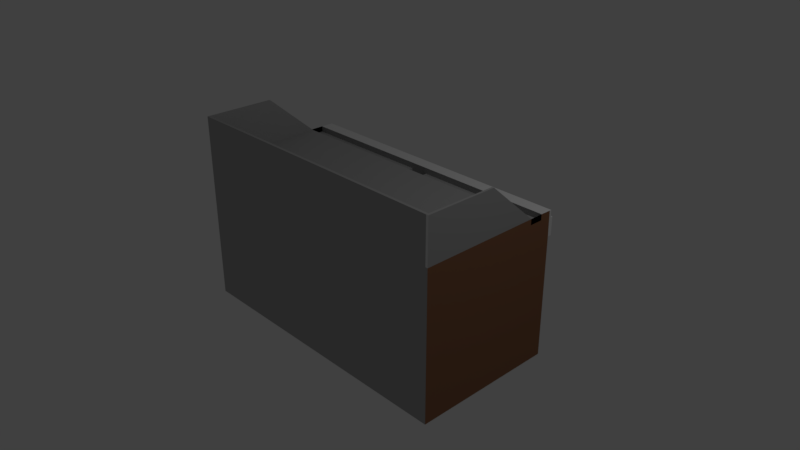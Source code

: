 # Source: FlatTop.blend  (saved by Blender 2.79.0; exported with 4.5.12 LTS)
import bpy
from mathutils import Matrix  # noqa: F401  (used for matrix-valued properties, if any)

bpy.ops.wm.read_factory_settings(use_empty=True)
scene = bpy.context.scene
scene.name = 'Scene'

# ---- collections
col_collection_1 = bpy.data.collections.new('Collection 1'); scene.collection.children.link(col_collection_1)

# ---- materials (node trees are filled in below, after node groups)
mat_material = bpy.data.materials.new('Material')
mat_material.alpha_threshold = 0.0
mat_material.use_transparent_shadow = False
mat_material.diffuse_color = (0.4109, 0.4109, 0.4109, 1.0)
mat_material.roughness = 0.5
mat_material.line_color = (0.0, 0.0, 0.0, 1.0)
mat_grey = bpy.data.materials.new('grey')
mat_grey.alpha_threshold = 0.0
mat_grey.use_transparent_shadow = False
mat_grey.roughness = 0.5
mat_count = bpy.data.materials.new('count')
mat_count.alpha_threshold = 0.0
mat_count.use_transparent_shadow = False
mat_count.diffuse_color = (0.2883, 0.1359, 0.07289, 1.0)
mat_count.roughness = 0.5
mat_material_001 = bpy.data.materials.new('Material.001')
mat_material_001.alpha_threshold = 0.0
mat_material_001.use_transparent_shadow = False
mat_material_001.diffuse_color = (0.09254, 0.8, 0.0, 1.0)
mat_material_001.roughness = 0.5
mat_material_001.specular_intensity = 0.6211
mat_material_002 = bpy.data.materials.new('Material.002')
mat_material_002.alpha_threshold = 0.0
mat_material_002.use_transparent_shadow = False
mat_material_002.diffuse_color = (0.8, 0.005489, 0.0, 1.0)
mat_material_002.roughness = 0.5

# ---- material node trees

# ---- world
world_world = bpy.data.worlds.new('World'); scene.world = world_world
world_world.color = (0.05088, 0.05088, 0.05088)
world_world.use_sun_shadow = False
world_world.sun_shadow_jitter_overblur = 0.0
world_world.cycles.sampling_method = 'MANUAL'

# ---- cameras
cam_camera = bpy.data.cameras.new('Camera')
cam_camera.clip_end = 100.0
cam_camera.lens = 35.0
cam_camera.sensor_width = 32.0
cam_camera.sensor_height = 18.0
cam_camera.ortho_scale = 7.314
cam_camera.dof.focus_distance = 0.0
cam_camera.dof.aperture_fstop = 128.0

# ---- lights
light_lamp = bpy.data.lights.new('Lamp', 'POINT')
light_lamp.transmission_factor = 0.0
light_lamp.cutoff_distance = 30.0
light_lamp.energy = 100.0
light_lamp.shadow_buffer_clip_start = 1.001
light_lamp.shadow_soft_size = 0.1
light_lamp.shadow_maximum_resolution = 0.006
light_lamp.use_absolute_resolution = True

# ---- meshes
me_cube = bpy.data.meshes.new('Cube')
me_cube.from_pydata([(1.0, 1.0, -1.0), (1.0, -1.0, -1.0), (-1.0, -1.0, -1.0), (-1.0, 1.0, -1.0), (1.0, 0.9932, 0.997), (1.0, -1.0, 1.0), (-1.0, -1.0, 1.0), (-1.0, 1.0, 1.0), (1.0, 0.6593, 1.0), (-1.0, -1.0, 1.597), (0.9841, -1.0, 1.597), (0.9841, -0.9642, 1.597), (-1.0, -0.9634, 1.597), (-1.206, -1.94, 2.135), (1.0, 0.6593, 1.0), (-1.0, 0.659, 1.0), (-1.0, 0.8507, 1.0), (1.0, 0.8446, 1.0), (0.9983, 0.9964, 0.9031), (-1.0, 1.0, 0.8914), (-1.0, 1.0, 0.6488), (1.0, 1.0, 0.6585), (1.0, 0.8446, 0.9218), (1.0, 0.6593, 0.9218), (-1.0, 0.659, 0.9218), (-1.0, 0.8507, 0.9218), (0.9994, 1.026, 0.9029), (1.0, 1.022, 0.997), (-1.0, 1.03, 0.8914), (-1.0, 1.03, 1.0), (1.0, 1.054, 0.6585), (1.0, 1.054, 0.9032), (-1.0, 1.054, 0.6488), (-1.0, 1.054, 0.8914), (0.06383, 0.8474, 0.9218), (-0.0612, 0.8478, 0.9218), (0.06716, 0.6591, 0.9218), (-0.06543, 0.6591, 0.9218), (0.06383, 0.8474, 0.9218), (-0.0612, 0.8478, 0.9218), (0.06716, 0.6591, 0.9218), (-0.06543, 0.6591, 0.9218), (0.06383, 0.8474, 0.8332), (-0.0612, 0.8478, 0.8332), (0.06716, 0.6591, 0.8332), (-0.06543, 0.6591, 0.8332), (-0.3273, 1.0, 0.652), (-0.3255, 1.054, 0.6521), (-0.3233, 1.054, 0.8954), (-0.2761, 1.054, 0.8957), (-0.2755, 1.054, 0.6523), (-0.2767, 1.0, 0.6523), (-0.2761, 1.0, 0.8957), (-0.3233, 1.0, 0.8954), (-0.5182, 0.9866, 0.6452), (-0.5182, 1.101, 0.7228), (-0.5326, 0.9866, 0.6478), (-0.5232, 1.101, 0.7239), (-0.5463, 0.9866, 0.6555), (-0.528, 1.101, 0.7272), (-0.559, 0.9866, 0.668), (-0.5324, 1.101, 0.7325), (-0.5701, 0.9866, 0.6847), (-0.5362, 1.101, 0.7396), (-0.5792, 0.9866, 0.7052), (-0.5394, 1.101, 0.7483), (-0.586, 0.9866, 0.7285), (-0.5417, 1.101, 0.7582), (-0.5902, 0.9866, 0.7538), (-0.5432, 1.101, 0.7689), (-0.5916, 0.9866, 0.7801), (-0.5436, 1.101, 0.7801), (-0.5902, 0.9866, 0.8064), (-0.5432, 1.101, 0.7913), (-0.586, 0.9866, 0.8317), (-0.5417, 1.101, 0.802), (-0.5792, 0.9866, 0.855), (-0.5394, 1.101, 0.8119), (-0.5701, 0.9866, 0.8755), (-0.5362, 1.101, 0.8206), (-0.559, 0.9866, 0.8922), (-0.5324, 1.101, 0.8277), (-0.5463, 0.9866, 0.9047), (-0.528, 1.101, 0.833), (-0.5326, 0.9866, 0.9124), (-0.5232, 1.101, 0.8363), (-0.5182, 0.9866, 0.915), (-0.5182, 1.101, 0.8374), (-0.5039, 0.9866, 0.9124), (-0.5133, 1.101, 0.8363), (-0.4902, 0.9866, 0.9047), (-0.5085, 1.101, 0.833), (-0.4775, 0.9866, 0.8922), (-0.5041, 1.101, 0.8277), (-0.4664, 0.9866, 0.8755), (-0.5003, 1.101, 0.8206), (-0.4572, 0.9866, 0.855), (-0.4971, 1.101, 0.8119), (-0.4504, 0.9866, 0.8317), (-0.4948, 1.101, 0.802), (-0.4463, 0.9866, 0.8064), (-0.4933, 1.101, 0.7913), (-0.4449, 0.9866, 0.7801), (-0.4928, 1.101, 0.7801), (-0.4463, 0.9866, 0.7538), (-0.4933, 1.101, 0.7689), (-0.4504, 0.9866, 0.7285), (-0.4948, 1.101, 0.7582), (-0.4572, 0.9866, 0.7052), (-0.4971, 1.101, 0.7483), (-0.4664, 0.9866, 0.6847), (-0.5003, 1.101, 0.7396), (-0.4775, 0.9866, 0.668), (-0.5041, 1.101, 0.7325), (-0.4902, 0.9866, 0.6555), (-0.5085, 1.101, 0.7272), (-0.5039, 0.9866, 0.6478), (-0.5133, 1.101, 0.7239), (-0.5996, 1.039, 0.805), (-0.5996, 1.081, 0.805), (-0.6015, 1.039, 0.8054), (-0.6015, 1.081, 0.8054), (-0.6032, 1.039, 0.8066), (-0.6032, 1.081, 0.8066), (-0.6048, 1.039, 0.8086), (-0.6048, 1.081, 0.8086), (-0.6062, 1.039, 0.8112), (-0.6062, 1.081, 0.8112), (-0.6074, 1.039, 0.8144), (-0.6074, 1.081, 0.8144), (-0.6082, 1.039, 0.818), (-0.6082, 1.081, 0.818), (-0.6088, 1.039, 0.8219), (-0.6088, 1.081, 0.8219), (-0.609, 1.039, 0.826), (-0.609, 1.081, 0.826), (-0.6088, 1.039, 0.8301), (-0.6088, 1.081, 0.8301), (-0.6082, 1.039, 0.8341), (-0.6082, 1.081, 0.8341), (-0.6074, 1.039, 0.8377), (-0.6074, 1.081, 0.8377), (-0.6062, 1.039, 0.8409), (-0.6062, 1.081, 0.8409), (-0.6048, 1.039, 0.8435), (-0.6048, 1.081, 0.8435), (-0.6032, 1.039, 0.8454), (-0.6032, 1.081, 0.8454), (-0.6015, 1.039, 0.8466), (-0.6015, 1.081, 0.8466), (-0.5996, 1.039, 0.847), (-0.5996, 1.081, 0.847), (-0.5978, 1.039, 0.8466), (-0.5978, 1.081, 0.8466), (-0.5961, 1.039, 0.8454), (-0.5961, 1.081, 0.8454), (-0.5945, 1.039, 0.8435), (-0.5945, 1.081, 0.8435), (-0.5931, 1.039, 0.8409), (-0.5931, 1.081, 0.8409), (-0.5919, 1.039, 0.8377), (-0.5919, 1.081, 0.8377), (-0.591, 1.039, 0.8341), (-0.591, 1.081, 0.8341), (-0.5905, 1.039, 0.8301), (-0.5905, 1.081, 0.8301), (-0.5903, 1.039, 0.826), (-0.5903, 1.081, 0.826), (-0.5905, 1.039, 0.8219), (-0.5905, 1.081, 0.8219), (-0.591, 1.039, 0.818), (-0.591, 1.081, 0.818), (-0.5919, 1.039, 0.8144), (-0.5919, 1.081, 0.8144), (-0.5931, 1.039, 0.8112), (-0.5931, 1.081, 0.8112), (-0.5945, 1.039, 0.8086), (-0.5945, 1.081, 0.8086), (-0.5961, 1.039, 0.8066), (-0.5961, 1.081, 0.8066), (-0.5978, 1.039, 0.8054), (-0.5978, 1.081, 0.8054), (-0.5996, 1.039, 0.7024), (-0.5996, 1.081, 0.7024), (-0.6015, 1.039, 0.7028), (-0.6015, 1.081, 0.7028), (-0.6032, 1.039, 0.704), (-0.6032, 1.081, 0.704), (-0.6048, 1.039, 0.7059), (-0.6048, 1.081, 0.7059), (-0.6062, 1.039, 0.7086), (-0.6062, 1.081, 0.7086), (-0.6074, 1.039, 0.7117), (-0.6074, 1.081, 0.7117), (-0.6082, 1.039, 0.7154), (-0.6082, 1.081, 0.7154), (-0.6088, 1.039, 0.7193), (-0.6088, 1.081, 0.7193), (-0.609, 1.039, 0.7234), (-0.609, 1.081, 0.7234), (-0.6088, 1.039, 0.7275), (-0.6088, 1.081, 0.7275), (-0.6082, 1.039, 0.7314), (-0.6082, 1.081, 0.7314), (-0.6074, 1.039, 0.7351), (-0.6074, 1.081, 0.7351), (-0.6062, 1.039, 0.7382), (-0.6062, 1.081, 0.7382), (-0.6048, 1.039, 0.7409), (-0.6048, 1.081, 0.7409), (-0.6032, 1.039, 0.7428), (-0.6032, 1.081, 0.7428), (-0.6015, 1.039, 0.744), (-0.6015, 1.081, 0.744), (-0.5996, 1.039, 0.7444), (-0.5996, 1.081, 0.7444), (-0.5978, 1.039, 0.744), (-0.5978, 1.081, 0.744), (-0.5961, 1.039, 0.7428), (-0.5961, 1.081, 0.7428), (-0.5945, 1.039, 0.7409), (-0.5945, 1.081, 0.7409), (-0.5931, 1.039, 0.7382), (-0.5931, 1.081, 0.7382), (-0.5919, 1.039, 0.7351), (-0.5919, 1.081, 0.7351), (-0.591, 1.039, 0.7314), (-0.591, 1.081, 0.7314), (-0.5905, 1.039, 0.7275), (-0.5905, 1.081, 0.7275), (-0.5903, 1.039, 0.7234), (-0.5903, 1.081, 0.7234), (-0.5905, 1.039, 0.7193), (-0.5905, 1.081, 0.7193), (-0.591, 1.039, 0.7154), (-0.591, 1.081, 0.7154), (-0.5919, 1.039, 0.7117), (-0.5919, 1.081, 0.7117), (-0.5931, 1.039, 0.7086), (-0.5931, 1.081, 0.7086), (-0.5945, 1.039, 0.7059), (-0.5945, 1.081, 0.7059), (-0.5961, 1.039, 0.704), (-0.5961, 1.081, 0.704), (-0.5978, 1.039, 0.7028), (-0.5978, 1.081, 0.7028), (-0.5182, 1.071, 0.7228), (-0.5232, 1.071, 0.7239), (-0.528, 1.071, 0.7272), (-0.5324, 1.071, 0.7325), (-0.5362, 1.071, 0.7396), (-0.5394, 1.071, 0.7483), (-0.5417, 1.071, 0.7582), (-0.5432, 1.071, 0.7689), (-0.5436, 1.071, 0.7801), (-0.5432, 1.071, 0.7913), (-0.5417, 1.071, 0.802), (-0.5394, 1.071, 0.8119), (-0.5362, 1.071, 0.8206), (-0.5324, 1.071, 0.8277), (-0.528, 1.071, 0.833), (-0.5232, 1.071, 0.8363), (-0.5182, 1.071, 0.8374), (-0.5133, 1.071, 0.8363), (-0.5085, 1.071, 0.833), (-0.5041, 1.071, 0.8277), (-0.5003, 1.071, 0.8206), (-0.4971, 1.071, 0.8119), (-0.4948, 1.071, 0.802), (-0.4933, 1.071, 0.7913), (-0.4928, 1.071, 0.7801), (-0.4933, 1.071, 0.7689), (-0.4948, 1.071, 0.7582), (-0.4971, 1.071, 0.7483), (-0.5003, 1.071, 0.7396), (-0.5041, 1.071, 0.7325), (-0.5085, 1.071, 0.7272), (-0.5133, 1.071, 0.7239), (1.244, -1.28, 0.418), (1.0, -1.0, 1.0), (1.0, 0.9932, 0.997), (-0.9813, -0.9634, 1.597), (1.0, 0.8446, 1.0), (0.9869, 0.6592, 1.0), (0.9841, -1.0, 1.0), (-1.0, -0.9634, 1.0), (0.9841, -0.9642, 1.0), (-0.9822, 0.659, 1.0), (-0.9813, -0.9634, 1.0), (1.0, -0.02201, 1.598), (1.0, -1.0, 1.598), (0.9869, -0.02201, 1.598), (0.9841, -1.0, 1.598), (0.9841, -0.9642, 1.598), (-1.0, -0.9634, 1.597), (-1.0, -0.03203, 1.597), (-0.9822, -0.03203, 1.597), (-0.9813, -0.9634, 1.597), (-0.511, 1.101, 0.7915)], [], [(0, 1, 2, 3), (4, 7, 16, 17), (0, 21, 18, 4, 17, 14, 5, 1), (1, 5, 284, 6, 2), (2, 6, 285, 15, 16, 7, 19, 20, 3), (285, 6, 9, 12), (6, 284, 10, 9), (286, 288, 281, 11), (22, 34, 36, 23), (284, 5, 290, 292), (21, 51, 50, 30), (20, 46, 51, 21, 0, 3), (14, 17, 22, 23), (17, 16, 25, 35, 34, 22), (16, 15, 24, 25), (27, 26, 28, 29), (7, 4, 27, 29), (19, 7, 29, 28), (18, 19, 28, 26), (33, 48, 47, 32), (20, 19, 33, 32), (19, 18, 31, 49, 48, 33), (18, 21, 30, 31), (36, 34, 38, 40), (37, 35, 25, 24), (40, 38, 42, 44), (37, 36, 40, 41), (34, 35, 39, 38), (35, 37, 41, 39), (44, 42, 43, 45), (38, 39, 43, 42), (39, 41, 45, 43), (41, 40, 44, 45), (15, 287, 283, 14, 23, 36, 37, 24), (47, 46, 20, 32), (46, 53, 52, 51), (50, 49, 31, 30), (48, 49, 52, 53), (46, 47, 48, 53), (51, 52, 49, 50), (246, 247, 57, 55), (247, 248, 59, 57), (248, 249, 61, 59), (249, 250, 63, 61), (250, 251, 65, 63), (251, 252, 67, 65), (252, 253, 69, 67), (253, 254, 71, 69), (254, 255, 73, 71), (255, 256, 75, 73), (256, 257, 77, 75), (257, 258, 79, 77), (258, 259, 81, 79), (259, 260, 83, 81), (260, 261, 85, 83), (261, 262, 87, 85), (262, 263, 89, 87), (263, 264, 91, 89), (264, 265, 93, 91), (265, 266, 95, 93), (266, 267, 97, 95), (267, 268, 99, 97), (268, 269, 101, 99), (269, 270, 103, 101), (270, 271, 105, 103), (271, 272, 107, 105), (272, 273, 109, 107), (273, 274, 111, 109), (274, 275, 113, 111), (275, 276, 115, 113), (57, 59, 61, 63, 65, 67, 69, 71, 73, 75, 77, 79, 81, 83, 85, 87, 89, 91, 93, 95, 97, 99, 101, 103, 105, 107, 109, 111, 113, 115, 117, 55), (276, 277, 117, 115), (277, 246, 55, 117), (54, 56, 58, 60, 62, 64, 66, 68, 70, 72, 74, 76, 78, 80, 82, 84, 86, 88, 90, 92, 94, 96, 98, 100, 102, 104, 106, 108, 110, 112, 114, 116), (118, 120, 121, 119), (120, 122, 123, 121), (122, 124, 125, 123), (124, 126, 127, 125), (126, 128, 129, 127), (128, 130, 131, 129), (130, 132, 133, 131), (132, 134, 135, 133), (134, 136, 137, 135), (136, 138, 139, 137), (138, 140, 141, 139), (140, 142, 143, 141), (142, 144, 145, 143), (144, 146, 147, 145), (146, 148, 149, 147), (148, 150, 151, 149), (150, 152, 153, 151), (152, 154, 155, 153), (154, 156, 157, 155), (156, 158, 159, 157), (158, 160, 161, 159), (160, 162, 163, 161), (162, 164, 165, 163), (164, 166, 167, 165), (166, 168, 169, 167), (168, 170, 171, 169), (170, 172, 173, 171), (172, 174, 175, 173), (174, 176, 177, 175), (176, 178, 179, 177), (121, 123, 125, 127, 129, 131, 133, 135, 137, 139, 141, 143, 145, 147, 149, 151, 153, 155, 157, 159, 161, 163, 165, 167, 169, 171, 173, 175, 177, 179, 181, 119), (178, 180, 181, 179), (180, 118, 119, 181), (118, 120, 122, 124, 126, 128, 130, 132, 134, 136, 138, 140, 142, 144, 146, 148, 150, 152, 154, 156, 158, 160, 162, 164, 166, 168, 170, 172, 174, 176, 178, 180), (182, 184, 185, 183), (184, 186, 187, 185), (186, 188, 189, 187), (188, 190, 191, 189), (190, 192, 193, 191), (192, 194, 195, 193), (194, 196, 197, 195), (196, 198, 199, 197), (198, 200, 201, 199), (200, 202, 203, 201), (202, 204, 205, 203), (204, 206, 207, 205), (206, 208, 209, 207), (208, 210, 211, 209), (210, 212, 213, 211), (212, 214, 215, 213), (214, 216, 217, 215), (216, 218, 219, 217), (218, 220, 221, 219), (220, 222, 223, 221), (222, 224, 225, 223), (224, 226, 227, 225), (226, 228, 229, 227), (228, 230, 231, 229), (230, 232, 233, 231), (232, 234, 235, 233), (234, 236, 237, 235), (236, 238, 239, 237), (238, 240, 241, 239), (240, 242, 243, 241), (185, 187, 189, 191, 193, 195, 197, 199, 201, 203, 205, 207, 209, 211, 213, 215, 217, 219, 221, 223, 225, 227, 229, 231, 233, 235, 237, 239, 241, 243, 245, 183), (242, 244, 245, 243), (244, 182, 183, 245), (182, 184, 186, 188, 190, 192, 194, 196, 198, 200, 202, 204, 206, 208, 210, 212, 214, 216, 218, 220, 222, 224, 226, 228, 230, 232, 234, 236, 238, 240, 242, 244), (116, 54, 246, 277), (114, 116, 277, 276), (112, 114, 276, 275), (110, 112, 275, 274), (108, 110, 274, 273), (106, 108, 273, 272), (104, 106, 272, 271), (102, 104, 271, 270), (100, 102, 270, 269), (98, 100, 269, 268), (96, 98, 268, 267), (94, 96, 267, 266), (92, 94, 266, 265), (90, 92, 265, 264), (88, 90, 264, 263), (86, 88, 263, 262), (84, 86, 262, 261), (82, 84, 261, 260), (80, 82, 260, 259), (78, 80, 259, 258), (76, 78, 258, 257), (74, 76, 257, 256), (72, 74, 256, 255), (70, 72, 255, 254), (68, 70, 254, 253), (66, 68, 253, 252), (64, 66, 252, 251), (62, 64, 251, 250), (60, 62, 250, 249), (58, 60, 249, 248), (56, 58, 248, 247), (54, 56, 247, 246), (27, 4, 18, 26), (17, 4, 280, 282), (14, 17, 282, 8), (5, 14, 8, 279), (10, 11, 281, 12, 9), (289, 291, 293, 292, 290), (284, 286, 11, 10), (287, 15, 295, 296), (287, 288, 286, 283), (286, 284, 292, 293), (5, 14, 289, 290), (283, 286, 293, 291), (14, 283, 291, 289), (288, 285, 12, 281), (294, 297, 296, 295), (285, 288, 297, 294), (15, 285, 294, 295), (288, 287, 296, 297)])
me_cube.polygons.foreach_set('material_index', [0, 1, 2, 0, 2, 2, 0, 0, 0, 1, 0, 2, 0, 0, 0, 1, 1, 1, 1, 1, 1, 1, 1, 0, 0, 0, 0, 0, 0, 0, 0, 0, 0, 0, 0, 2, 1, 0, 1, 1, 0, 0, 0, 0, 0, 0, 0, 0, 0, 0, 0, 0, 0, 0, 0, 0, 0, 0, 0, 0, 0, 0, 0, 0, 0, 0, 0, 0, 0, 0, 0, 0, 0, 0, 0, 0, 0, 0, 0, 0, 0, 0, 0, 0, 0, 0, 0, 0, 0, 0, 0, 0, 0, 0, 0, 0, 0, 0, 0, 0, 0, 0, 0, 0, 3, 0, 0, 0, 0, 0, 0, 0, 0, 0, 0, 0, 0, 0, 0, 0, 0, 0, 0, 0, 0, 0, 0, 0, 0, 0, 0, 0, 0, 0, 0, 0, 0, 0, 4, 0, 0, 0, 0, 0, 0, 0, 0, 0, 0, 0, 0, 0, 0, 0, 0, 0, 0, 0, 0, 0, 0, 0, 0, 0, 0, 0, 0, 0, 0, 0, 0, 0, 0, 0, 1, 2, 0, 0, 0, 0, 0, 0, 0, 0, 0, 0, 0, 0, 0, 0, 2, 0])
me_cube.materials.append(mat_material)
me_cube.materials.append(mat_grey)
me_cube.materials.append(mat_count)
me_cube.materials.append(mat_material_001)
me_cube.materials.append(mat_material_002)
me_cube.use_remesh_preserve_volume = False
me_cube.use_remesh_preserve_attributes = False
me_cube.use_mirror_vertex_groups = False
me_cube.update()

# ---- objects
ob_cube = bpy.data.objects.new('Cube', me_cube)
ob_lamp = bpy.data.objects.new('Lamp', light_lamp)
ob_camera = bpy.data.objects.new('Camera', cam_camera)

# ---- transforms, parenting, visibility, modifiers, constraints
ob_cube.location = (0.02226, 0.01773, -0.009474)
ob_cube.scale = (2.005, 1.0, 1.0)
ob_cube.lock_rotations_4d = False
ob_cube.empty_display_type = 'ARROWS'
ob_cube.lineart.crease_threshold = 0.0
ob_lamp.location = (4.076, 1.005, 5.904)
ob_lamp.rotation_euler = (0.6503, 0.05522, 1.866)
ob_lamp.lock_rotations_4d = False
ob_lamp.empty_display_type = 'ARROWS'
ob_lamp.color = (0.0, 0.0, 0.0, 0.0)
ob_lamp.lineart.crease_threshold = 0.0
ob_camera.location = (7.481, -6.508, 5.344)
ob_camera.rotation_euler = (1.109, 0.0, 0.8149)
ob_camera.lock_rotations_4d = False
ob_camera.empty_display_type = 'ARROWS'
ob_camera.color = (0.0, 0.0, 0.0, 0.0)
ob_camera.display_type = 'WIRE'
ob_camera.lineart.crease_threshold = 0.0

# ---- collection membership
col_collection_1.objects.link(ob_cube)
col_collection_1.objects.link(ob_lamp)
col_collection_1.objects.link(ob_camera)

# ---- scene / render settings (as saved in the file)
scene.camera = ob_camera
scene.frame_start = 1; scene.frame_end = 250; scene.frame_set(1)
scene.render.engine = 'BLENDER_EEVEE_NEXT'
scene.render.resolution_percentage = 50
scene.render.dither_intensity = 0.0
scene.cycles.use_denoising = False
scene.cycles.samples = 128
scene.cycles.sampling_pattern = 'TABULATED_SOBOL'
scene.cycles.use_adaptive_sampling = False
scene.cycles.use_light_tree = False
scene.cycles.blur_glossy = 0.0
scene.cycles.sample_clamp_indirect = 0.0
scene.view_settings.view_transform = 'Standard'
bpy.context.view_layer.update()
